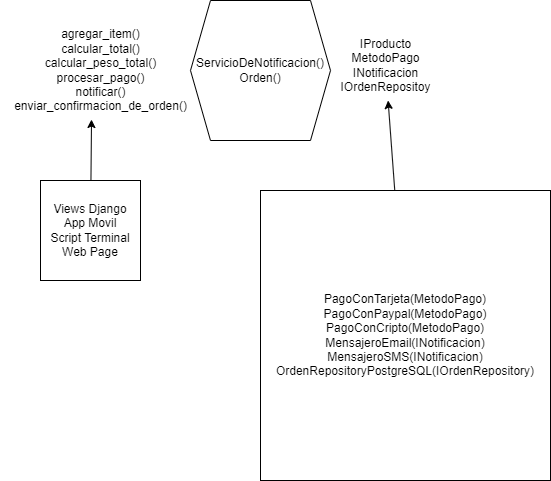

The diagram above was exported from draw.io. Its source (the exported page's mxGraphModel, read from the mxfile embedded in the PNG):
<mxGraphModel dx="1279" dy="501" grid="1" gridSize="10" guides="1" tooltips="1" connect="1" arrows="1" fold="1" page="1" pageScale="1" pageWidth="850" pageHeight="1100" math="0" shadow="0">
  <root>
    <mxCell id="0" />
    <mxCell id="1" parent="0" />
    <mxCell id="2" value="ServicioDeNotificacion()&lt;br&gt;Orden()" style="shape=hexagon;perimeter=hexagonPerimeter2;whiteSpace=wrap;html=1;fixedSize=1;" vertex="1" parent="1">
      <mxGeometry x="160" y="120" width="140" height="140" as="geometry" />
    </mxCell>
    <mxCell id="3" value="agregar_item()&lt;br&gt;calcular_total()&lt;br&gt;calcular_peso_total()&lt;br&gt;procesar_pago()&lt;br&gt;notificar()&lt;br&gt;enviar_confirmacion_de_orden()" style="text;html=1;align=center;verticalAlign=middle;resizable=0;points=[];autosize=1;strokeColor=none;fillColor=none;" vertex="1" parent="1">
      <mxGeometry x="-30" y="140" width="200" height="100" as="geometry" />
    </mxCell>
    <mxCell id="4" value="IProducto&lt;br&gt;MetodoPago&lt;br&gt;INotificacion&lt;br&gt;IOrdenRepositoy" style="text;html=1;align=center;verticalAlign=middle;resizable=0;points=[];autosize=1;strokeColor=none;fillColor=none;" vertex="1" parent="1">
      <mxGeometry x="300" y="150" width="110" height="70" as="geometry" />
    </mxCell>
    <mxCell id="6" style="edgeStyle=none;html=1;entryX=0.455;entryY=0.99;entryDx=0;entryDy=0;entryPerimeter=0;" edge="1" parent="1" source="5" target="3">
      <mxGeometry relative="1" as="geometry" />
    </mxCell>
    <mxCell id="5" value="Views Django&lt;br&gt;App Movil&lt;br&gt;Script Terminal&lt;br&gt;Web Page" style="whiteSpace=wrap;html=1;aspect=fixed;" vertex="1" parent="1">
      <mxGeometry x="10" y="300" width="100" height="100" as="geometry" />
    </mxCell>
    <mxCell id="8" style="edgeStyle=none;html=1;" edge="1" parent="1" source="7" target="4">
      <mxGeometry relative="1" as="geometry" />
    </mxCell>
    <mxCell id="7" value="PagoConTarjeta(MetodoPago)&lt;br&gt;PagoConPaypal(MetodoPago)&lt;br&gt;PagoConCripto(MetodoPago)&lt;br&gt;MensajeroEmail(INotificacion)&lt;br&gt;MensajeroSMS(INotificacion)&lt;br&gt;OrdenRepositoryPostgreSQL(IOrdenRepository)" style="whiteSpace=wrap;html=1;aspect=fixed;" vertex="1" parent="1">
      <mxGeometry x="230" y="310" width="290" height="290" as="geometry" />
    </mxCell>
  </root>
</mxGraphModel>